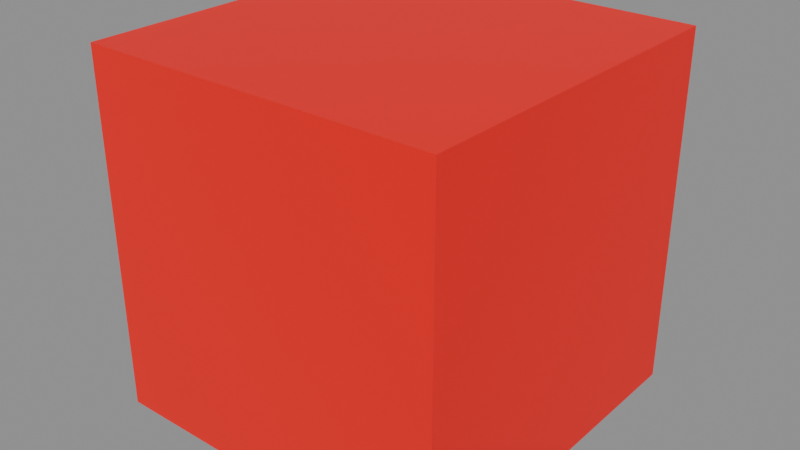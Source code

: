 # Source: linked.blend  (saved by Blender 5.0.119; exported with 4.5.12 LTS)
import bpy
from mathutils import Matrix  # noqa: F401  (used for matrix-valued properties, if any)

bpy.ops.wm.read_factory_settings(use_empty=True)
scene = bpy.context.scene
scene.name = 'Scene'

# ---- images (referenced by path relative to the original .blend; pixels are not part of the script)
import os
ASSET_DIR = os.environ.get("B2B_ASSET_DIR", "")  # directory of the original .blend (textures are referenced by path, not embedded)
HERE = os.path.dirname(os.path.abspath(__file__))  # packed textures are extracted next to this script under _unpacked/

def load_image(name, relpath, width, height, colorspace="sRGB"):
    """Load a texture the original file referenced (path relative to the .blend, or extracted next to this script)."""
    p = next((c for c in (os.path.join(HERE, relpath), os.path.join(ASSET_DIR, relpath)) if relpath and os.path.exists(c)), "")
    if p:
        img = bpy.data.images.load(p, check_existing=True)
        img.name = name
    else:  # same state as the original file: an image datablock whose file is absent (Cycles renders it pink)
        img = bpy.data.images.new(name, width, height)
        img.source = "FILE"
        img.filepath = "//" + (relpath or name)
    img.colorspace_settings.name = colorspace
    return img
img_wood = load_image('Wood', '_unpacked/Wood.d19c7951.png', 2, 2, 'sRGB')

# ---- materials (node trees are filled in below, after node groups)
mat_local = bpy.data.materials.new('Local')

# ---- material node trees
mat_local.use_nodes = True; mat_local.node_tree.nodes.clear()
_N = mat_local.node_tree.nodes; _L = mat_local.node_tree.links
n0 = _N.new('ShaderNodeBsdfPrincipled'); n0.name = 'Principled BSDF'; n0.location = (-200, 100)
n1 = _N.new('ShaderNodeOutputMaterial'); n1.name = 'Material Output'; n1.location = (200, 100)
n2 = _N.new('ShaderNodeTexImage'); n2.name = 'Image Texture'; n2.location = (0, 0)
n2.image = img_wood
_L.new(n0.outputs[0], n1.inputs[0])
_L.new(n2.outputs[0], n0.inputs[0])
n1.is_active_output = True

# ---- meshes
me_cube = bpy.data.meshes.new('Cube')
me_cube.from_pydata([(-1.0, -1.0, -1.0), (-1.0, -1.0, 1.0), (-1.0, 1.0, -1.0), (-1.0, 1.0, 1.0), (1.0, -1.0, -1.0), (1.0, -1.0, 1.0), (1.0, 1.0, -1.0), (1.0, 1.0, 1.0)], [], [(0, 1, 3, 2), (2, 3, 7, 6), (6, 7, 5, 4), (4, 5, 1, 0), (2, 6, 4, 0), (7, 3, 1, 5)])
_uv = me_cube.uv_layers.new(name='UVMap')
_uv.uv.foreach_set('vector', [0.375, 0.0, 0.625, 0.0, 0.625, 0.25, 0.375, 0.25, 0.375, 0.25, 0.625, 0.25, 0.625, 0.5, 0.375, 0.5, 0.375, 0.5, 0.625, 0.5, 0.625, 0.75, 0.375, 0.75, 0.375, 0.75, 0.625, 0.75, 0.625, 1.0, 0.375, 1.0, 0.125, 0.5, 0.375, 0.5, 0.375, 0.75, 0.125, 0.75, 0.625, 0.5, 0.875, 0.5, 0.875, 0.75, 0.625, 0.75])
me_cube.materials.append(mat_local)
me_cube.update()

# ---- objects
ob_cube = bpy.data.objects.new('Cube', me_cube)
ob_crate = bpy.data.objects.new('Crate', None)

# ---- transforms, parenting, visibility, modifiers, constraints
ob_cube.location = (0.0, 0.0, 0.0)
ob_crate.location = (0.0, 0.0, 0.0)

# ---- collection membership
scene.collection.objects.link(ob_cube)
scene.collection.objects.link(ob_crate)

# ---- scene / render settings (as saved in the file)
scene.frame_start = 1; scene.frame_end = 250; scene.frame_set(1)
scene.render.engine = 'BLENDER_EEVEE_NEXT'
scene.render.bake_bias = 0.0
scene.render.bake_samples = 0
scene.cycles.sampling_pattern = 'TABULATED_SOBOL'
scene.eevee.use_volume_custom_range = False
bpy.context.view_layer.update()

# ---- added for rendering (the .blend has no active camera and no usable light): camera, sun + grey world if the file has none
cam_auto = bpy.data.cameras.new('AutoCamera')
cam_auto.lens = 50.0
cam_auto.sensor_width = 36.0
cam_auto.clip_end = 1000.0
ob_auto_camera = bpy.data.objects.new('AutoCamera', cam_auto)
scene.collection.objects.link(ob_auto_camera)
ob_auto_camera.location = (3.20507, -3.84609, 2.56406)
ob_auto_camera.rotation_euler = (1.09748, -7.21219e-08, 0.694738)
scene.camera = ob_auto_camera
light_auto_sun = bpy.data.lights.new('AutoSun', 'SUN')
light_auto_sun.energy = 3.0
light_auto_sun.angle = 0.0523599
ob_auto_sun = bpy.data.objects.new('AutoSun', light_auto_sun)
scene.collection.objects.link(ob_auto_sun)
ob_auto_sun.rotation_euler = (0.872665, 0.174533, 0.523599)
if scene.world is None:
    world_auto = bpy.data.worlds.new('AutoWorld')
    world_auto.color = (0.3, 0.3, 0.3)
    scene.world = world_auto
bpy.context.view_layer.update()
